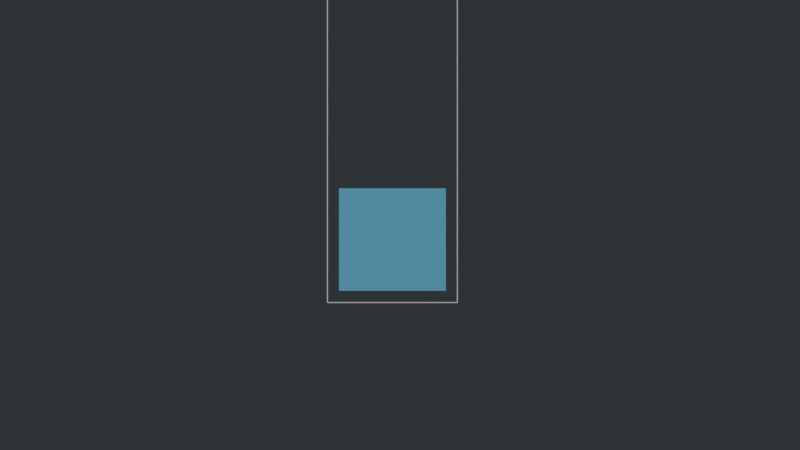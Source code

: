 # Source: 15-funds-fundraiser.blend  (saved by Blender 2.72.0; exported with 4.5.12 LTS)
import bpy
from mathutils import Matrix  # noqa: F401  (used for matrix-valued properties, if any)

bpy.ops.wm.read_factory_settings(use_empty=True)
scene = bpy.context.scene
scene.name = '15_funds_fundraiser'

# ---- collections
col_collection_1 = bpy.data.collections.new('Collection 1'); scene.collection.children.link(col_collection_1)
col_collection_11 = bpy.data.collections.new('Collection 11'); scene.collection.children.link(col_collection_11)
col_collection_11.hide_render = True
col_collection_11.hide_viewport = True

# ---- materials (node trees are filled in below, after node groups)
mat_water = bpy.data.materials.new('water')
mat_water.alpha_threshold = 0.0
mat_water.roughness = 0.5
mat_clockmat = bpy.data.materials.new('ClockMat')
mat_clockmat.alpha_threshold = 0.0
mat_clockmat.roughness = 0.5
mat_material_001 = bpy.data.materials.new('Material.001')
mat_material_001.alpha_threshold = 0.0
mat_material_001.roughness = 0.5

# ---- node groups
ng_lightgray = bpy.data.node_groups.new('Lightgray', 'ShaderNodeTree')
_s = ng_lightgray.interface.new_socket(name='Color', in_out='OUTPUT', socket_type='NodeSocketColor')
_s.default_value = (0.3372, 0.3372, 0.3372, 1.0)
_N = ng_lightgray.nodes; _L = ng_lightgray.links
n0 = _N.new('ShaderNodeRGB'); n0.name = 'RGB'; n0.location = (0, 0)
n0.outputs[0].default_value = (0.3372, 0.3372, 0.3372, 1.0)
n1 = _N.new('NodeGroupInput'); n1.name = 'Group Input'; n1.location = (-200, 0)
n2 = _N.new('NodeGroupOutput'); n2.name = 'Group Output'; n2.location = (200, 0)
_L.new(n0.outputs[0], n2.inputs[0])
n2.is_active_output = True

# ---- material node trees
mat_water.use_nodes = True; mat_water.node_tree.nodes.clear()
_N = mat_water.node_tree.nodes; _L = mat_water.node_tree.links
n0 = _N.new('ShaderNodeOutputMaterial'); n0.name = 'Material Output'; n0.location = (300, 300)
n1 = _N.new('ShaderNodeEmission'); n1.name = 'Emission'; n1.location = (53, 276)
n1.inputs[0].default_value = (0.08228, 0.2502, 0.3467, 1.0)
n2 = _N.new('ShaderNodeLightPath'); n2.name = 'Light Path'; n2.location = (-151, 218)
_L.new(n2.outputs[0], n1.inputs[1])
_L.new(n1.outputs[0], n0.inputs[0])
n0.is_active_output = True
mat_clockmat.use_nodes = True; mat_clockmat.node_tree.nodes.clear()
_N = mat_clockmat.node_tree.nodes; _L = mat_clockmat.node_tree.links
n0 = _N.new('ShaderNodeOutputMaterial'); n0.name = 'Material Output'; n0.location = (300, 300)
n1 = _N.new('ShaderNodeEmission'); n1.name = 'Emission'; n1.location = (77, 267)
n2 = _N.new('ShaderNodeLightPath'); n2.name = 'Light Path'; n2.location = (-150, 206)
n3 = _N.new('ShaderNodeGroup'); n3.name = 'Group'; n3.location = (-145, 303)
n3.node_tree = ng_lightgray
_L.new(n1.outputs[0], n0.inputs[0])
_L.new(n2.outputs[0], n1.inputs[1])
_L.new(n3.outputs[0], n1.inputs[0])
n0.is_active_output = True
mat_material_001.use_nodes = True; mat_material_001.node_tree.nodes.clear()
_N = mat_material_001.node_tree.nodes; _L = mat_material_001.node_tree.links
n0 = _N.new('ShaderNodeOutputMaterial'); n0.name = 'Material Output'; n0.location = (300, 300)
n1 = _N.new('ShaderNodeLightPath'); n1.name = 'Light Path'; n1.location = (-124, 183)
n2 = _N.new('ShaderNodeEmission'); n2.name = 'Emission'; n2.location = (53, 265)
n3 = _N.new('ShaderNodeGroup'); n3.name = 'Group'; n3.location = (-157, 394)
n3.node_tree = ng_lightgray
_L.new(n2.outputs[0], n0.inputs[0])
_L.new(n1.outputs[0], n2.inputs[1])
_L.new(n3.outputs[0], n2.inputs[0])
n0.is_active_output = True

# ---- world
world_00_world_002 = bpy.data.worlds.new('00_world.002'); scene.world = world_00_world_002
world_00_world_002.color = (0.02732, 0.03434, 0.03689)
world_00_world_002.use_sun_shadow = False
world_00_world_002.sun_shadow_jitter_overblur = 0.0
world_00_world_002.cycles.sampling_method = 'MANUAL'
world_00_world_002.cycles.sample_map_resolution = 256

# ---- cameras
cam_00_camera_002 = bpy.data.cameras.new('00_Camera.002')
cam_00_camera_002.type = 'ORTHO'
cam_00_camera_002.clip_end = 100.0
cam_00_camera_002.lens = 35.0
cam_00_camera_002.sensor_width = 32.0
cam_00_camera_002.sensor_height = 18.0
cam_00_camera_002.ortho_scale = 33.01
cam_00_camera_002.show_composition_thirds = True
cam_00_camera_002.dof.focus_distance = 0.0

# ---- meshes
me_plane = bpy.data.meshes.new('Plane')
me_plane.from_pydata([(-1.0, 0.0, 0.0), (1.0, 0.0, 0.0), (-1.0, 2.0, 0.0), (1.0, 2.0, 0.0)], [], [(0, 1, 3, 2)])
me_plane.materials.append(mat_water)
me_plane.use_remesh_preserve_volume = False
me_plane.use_remesh_preserve_attributes = False
me_plane.use_mirror_vertex_groups = False
me_plane.update()
me_mesh_002 = bpy.data.meshes.new('Mesh.002')
me_mesh_002.from_pydata([(-0.0002288, -0.0001343, 1.584e-05), (0.002876, -0.002171, 1.29e-11), (0.003302, -0.001477, 1.29e-11), (0.000153, 0.0004158, 4.205e-11), (6.318e-05, -0.0004823, 1.29e-11), (0.0008888, -4.55e-05, 1.29e-11), (0.002735, -0.002087, 1.29e-11), (0.003181, -0.001405, 1.29e-11), (-0.0001614, 0.0002454, 1.905e-05), (0.003089, -0.001824, 1.29e-11), (0.000476, -0.0002639, 1.29e-11), (0.002958, -0.001746, 1.29e-11)], [], [(11, 10, 4, 6), (9, 11, 6, 1), (10, 8, 0, 4), (5, 3, 8, 10), (2, 7, 11, 9), (7, 5, 10, 11)])
me_mesh_002.materials.append(mat_clockmat)
me_mesh_002.use_remesh_preserve_volume = False
me_mesh_002.use_remesh_preserve_attributes = False
me_mesh_002.use_mirror_vertex_groups = False
me_mesh_002.update()
me_mesh = bpy.data.meshes.new('Mesh')
me_mesh.from_pydata([(0.0004031, 0.002942, 9.109e-12), (-0.0004436, 0.002942, 9.109e-12), (-0.0001542, -0.0001274, -3.312e-05), (0.000419, -0.0001093, 1.568e-05), (-0.0002396, 2.651e-05, -2.656e-05), (0.0004031, 0.0001277, 9.109e-12), (-0.0004436, 0.002781, 9.109e-12), (0.0004031, 0.002802, 9.109e-12), (0.0001116, -0.0002134, -3.286e-06), (-2.024e-05, 0.002942, 9.109e-12), (7.138e-05, 4.967e-05, -1.143e-05), (-2.024e-05, 0.002792, 9.109e-12)], [], [(11, 6, 4, 10), (9, 1, 6, 11), (10, 4, 2, 8), (5, 10, 8, 3), (0, 9, 11, 7), (7, 11, 10, 5)])
me_mesh.materials.append(mat_clockmat)
me_mesh.use_remesh_preserve_volume = False
me_mesh.use_remesh_preserve_attributes = False
me_mesh.use_mirror_vertex_groups = False
me_mesh.update()
me_plane_004 = bpy.data.meshes.new('Plane.004')
me_plane_004.from_pydata([(-1.0, -1.0, 0.0), (1.0, -1.0, 0.0), (-1.0, 1.0, 0.0), (1.0, 1.0, 0.0)], [], [(0, 1, 3, 2)])
me_plane_004.use_remesh_preserve_volume = False
me_plane_004.use_remesh_preserve_attributes = False
me_plane_004.use_mirror_vertex_groups = False
me_plane_004.update()
me_plane_001 = bpy.data.meshes.new('Plane.001')
me_plane_001.from_pydata([(-1.0, -1.0, 0.0), (1.0, -1.0, 0.0), (-1.0, 1.0, 0.0), (1.0, 1.0, 0.0)], [], [(0, 1, 3, 2)])
me_plane_001.use_remesh_preserve_volume = False
me_plane_001.use_remesh_preserve_attributes = False
me_plane_001.use_mirror_vertex_groups = False
me_plane_001.update()

# ---- curves / text
cu_path4 = bpy.data.curves.new('path4', 'CURVE')
cu_path4.dimensions = '2D'
_sp = cu_path4.splines.new('BEZIER'); _sp.bezier_points.add(3)
_sp.bezier_points.foreach_set('co', [-2.822e-06, 0.005643, 0.0, -0.005645, 0.0, 0.0, -2.822e-06, -0.005643, 0.0, 0.005645, 0.0, 0.0])
_sp.bezier_points.foreach_set('handle_left', [0.003116, 0.005643, 0.0, -0.005645, 0.003118, 0.0, -0.003121, -0.005643, 0.0, 0.005645, -0.003118, 0.0])
_sp.bezier_points.foreach_set('handle_right', [-0.003121, 0.005643, 0.0, -0.005645, -0.003118, 0.0, 0.003116, -0.005643, 0.0, 0.005645, 0.003118, 0.0])
_sp.use_cyclic_u = True
_sp = cu_path4.splines.new('BEZIER'); _sp.bezier_points.add(3)
_sp.bezier_points.foreach_set('co', [0.0, -0.004515, 0.0, -0.004516, 0.0, 0.0, 0.0, 0.004515, 0.0, 0.004516, 0.0, 0.0])
_sp.bezier_points.foreach_set('handle_left', [0.002495, -0.004515, 0.0, -0.004516, -0.002494, 0.0, -0.002495, 0.004515, 0.0, 0.004516, 0.002494, 0.0])
_sp.bezier_points.foreach_set('handle_right', [-0.002495, -0.004515, 0.0, -0.004516, 0.002494, 0.0, 0.002495, 0.004515, 0.0, 0.004516, -0.002494, 0.0])
_sp.use_cyclic_u = True
cu_path4.materials.append(mat_clockmat)
cu_path4.use_path_clamp = True
cu_path4.bevel_resolution = 0
cu_path4.fill_mode = 'BOTH'
cu_nurbspath = bpy.data.curves.new('NurbsPath', 'CURVE')
cu_nurbspath.dimensions = '3D'
_sp = cu_nurbspath.splines.new('NURBS'); _sp.points.add(7)
_sp.points.foreach_set('co', [-1.51e-07, 0.0, 43.79, 1.0, -7.55e-08, 0.0, 1.0, 1.0, 0.0, 0.0, 0.0, 1.0, 7.55e-08, 0.0, -1.0, 1.0, 2.337e-07, 0.0, -2.298, 1.0, 2.216e-07, 0.0, -2.468, 1.0, -0.1726, 0.0, -2.468, 1.0, -2.782, -4.196e-08, -2.468, 1.0])
_sp.order_u = 2
_sp.order_v = 0
_sp.resolution_u = 4
_sp.use_endpoint_u = True
cu_nurbspath.materials.append(mat_material_001)
cu_nurbspath.use_path = True
cu_nurbspath.use_path_clamp = True
cu_nurbspath.bevel_resolution = 0
cu_nurbspath.bevel_depth = 0.025
cu_nurbspath.resolution_u = 4
cu_nurbspath.render_resolution_u = 4
cu_nurbspath.fill_mode = 'FULL'

# ---- objects
ob_plane_001 = bpy.data.objects.new('Plane.001', me_plane)
ob_curve_1454 = bpy.data.objects.new('Curve.1454', me_mesh_002)
ob_curve_1453 = bpy.data.objects.new('Curve.1453', me_mesh)
ob_curve_1451 = bpy.data.objects.new('Curve.1451', cu_path4)
ob_mirrorplane = bpy.data.objects.new('MIRRORPLANE', me_plane_004)
ob_nurbspath = bpy.data.objects.new('NurbsPath', cu_nurbspath)
ob_00_camera_002 = bpy.data.objects.new('00_Camera.002', cam_00_camera_002)
ob_plane = bpy.data.objects.new('Plane', me_plane_001)

# ---- transforms, parenting, visibility, modifiers, constraints
ob_plane_001.location = (0.1631, 0.0, 0.8481)
ob_plane_001.rotation_euler = (1.571, -0.0, 0.0)
ob_plane_001.scale = (2.205, 2.115, 1.0)
ob_plane_001.lineart.crease_threshold = 0.0
ob_curve_1454.location = (21.01, 0.5948, 3.286)
ob_curve_1454.rotation_euler = (1.571, -10.9, 1.499e-09)
ob_curve_1454.scale = (490.6, 490.6, 490.6)
ob_curve_1454.lineart.crease_threshold = 0.0
_m = ob_curve_1454.modifiers.new('Subsurf', 'SUBSURF')
_m.uv_smooth = 'PRESERVE_CORNERS'
_m.levels = 3
_m.render_levels = 6
_m.show_only_control_edges = False
ob_curve_1453.location = (21.01, 0.5948, 3.286)
ob_curve_1453.rotation_euler = (1.571, -1.614, -1.106e-07)
ob_curve_1453.scale = (490.6, 490.6, 490.6)
ob_curve_1453.lineart.crease_threshold = 0.0
_m = ob_curve_1453.modifiers.new('Subsurf', 'SUBSURF')
_m.uv_smooth = 'PRESERVE_CORNERS'
_m.levels = 2
_m.render_levels = 5
_m.show_only_control_edges = False
ob_curve_1451.location = (21.01, 0.5948, 3.286)
ob_curve_1451.rotation_euler = (1.571, -0.0, 0.0)
ob_curve_1451.scale = (490.6, 490.6, 490.6)
ob_curve_1451.lineart.crease_threshold = 0.0
ob_mirrorplane.location = (0.1631, 0.0, 0.0)
ob_mirrorplane.visible_camera = False
ob_mirrorplane.visible_diffuse = False
ob_mirrorplane.visible_glossy = False
ob_mirrorplane.visible_transmission = False
ob_mirrorplane.visible_volume_scatter = False
ob_mirrorplane.visible_shadow = False
ob_mirrorplane.lineart.crease_threshold = 0.0
ob_nurbspath.location = (-2.517, 0.0, 2.833)
ob_nurbspath.rotation_euler = (0.0, -0.0, 3.142)
ob_nurbspath.visible_diffuse = False
ob_nurbspath.visible_glossy = False
ob_nurbspath.visible_transmission = False
ob_nurbspath.visible_volume_scatter = False
ob_nurbspath.lineart.crease_threshold = 0.0
_m = ob_nurbspath.modifiers.new('Mirror', 'MIRROR')
_m.mirror_object = ob_mirrorplane
ob_00_camera_002.location = (0.4767, -30.95, 3.558)
ob_00_camera_002.rotation_euler = (1.571, -4.694e-07, 7.451e-09)
ob_00_camera_002.scale = (1.0, 1.0, 1.0)
ob_00_camera_002.lock_rotations_4d = False
ob_00_camera_002.empty_display_type = 'ARROWS'
ob_00_camera_002.color = (0.0, 0.0, 0.0, 0.0)
ob_00_camera_002.display_type = 'WIRE'
ob_00_camera_002.lineart.crease_threshold = 0.0
ob_plane.location = (-5.781, -1.36, 0.1292)
ob_plane.scale = (9.124, 9.124, 1.0)
ob_plane.lineart.crease_threshold = 0.0

# ---- collection membership
col_collection_1.objects.link(ob_plane_001)
col_collection_1.objects.link(ob_curve_1454)
col_collection_1.objects.link(ob_curve_1453)
col_collection_1.objects.link(ob_curve_1451)
col_collection_1.objects.link(ob_mirrorplane)
col_collection_1.objects.link(ob_nurbspath)
col_collection_1.objects.link(ob_00_camera_002)
col_collection_11.objects.link(ob_plane)
def _layer_coll(name, lc=None):
    lc = lc or bpy.context.view_layer.layer_collection
    for c in lc.children:
        if c.name == name: return c
        r = _layer_coll(name, c)
        if r: return r
_layer_coll('Collection 11').indirect_only = True

# ---- scene / render settings (as saved in the file)
scene.camera = ob_00_camera_002
scene.frame_start = 1; scene.frame_end = 120; scene.frame_set(54)
scene.render.engine = 'CYCLES'
scene.render.image_settings.color_mode = 'RGB'
scene.render.resolution_x = 1280
scene.render.resolution_y = 720
scene.render.dither_intensity = 0.0
scene.render.use_motion_blur = True
scene.render.motion_blur_shutter = 1.0
scene.cycles.use_denoising = False
scene.cycles.samples = 16
scene.cycles.sampling_pattern = 'TABULATED_SOBOL'
scene.cycles.light_sampling_threshold = 0.0
scene.cycles.use_adaptive_sampling = False
scene.cycles.use_light_tree = False
scene.cycles.blur_glossy = 0.0
scene.cycles.volume_bounces = 1
scene.cycles.pixel_filter_type = 'GAUSSIAN'
scene.cycles.sample_clamp_indirect = 0.0
scene.view_settings.view_transform = 'Standard'
bpy.context.view_layer.update()
